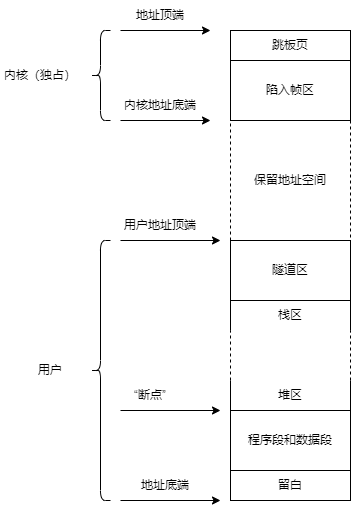

The diagram above was exported from draw.io. Its source (the exported page's mxGraphModel, read from the mxfile embedded in the PNG):
<mxGraphModel dx="1130" dy="553" grid="1" gridSize="10" guides="1" tooltips="1" connect="1" arrows="1" fold="1" page="1" pageScale="1" pageWidth="827" pageHeight="1169" background="none" math="0" shadow="0">
  <root>
    <mxCell id="0" />
    <mxCell id="1" parent="0" />
    <mxCell id="36" value="" style="rounded=0;whiteSpace=wrap;html=1;strokeColor=none;" vertex="1" parent="1">
      <mxGeometry x="460" y="330" width="120" height="110" as="geometry" />
    </mxCell>
    <mxCell id="2" value="留白" style="rounded=0;whiteSpace=wrap;html=1;" parent="1" vertex="1">
      <mxGeometry x="460" y="500" width="120" height="30" as="geometry" />
    </mxCell>
    <mxCell id="3" value="程序段和数据段" style="rounded=0;whiteSpace=wrap;html=1;" parent="1" vertex="1">
      <mxGeometry x="460" y="440" width="120" height="60" as="geometry" />
    </mxCell>
    <mxCell id="6" value="" style="endArrow=none;html=1;entryX=0;entryY=0;entryDx=0;entryDy=0;" parent="1" target="3" edge="1">
      <mxGeometry width="50" height="50" relative="1" as="geometry">
        <mxPoint x="460" y="410" as="sourcePoint" />
        <mxPoint x="540" y="320" as="targetPoint" />
      </mxGeometry>
    </mxCell>
    <mxCell id="7" value="" style="endArrow=none;html=1;exitX=1;exitY=0;exitDx=0;exitDy=0;" parent="1" source="3" edge="1">
      <mxGeometry width="50" height="50" relative="1" as="geometry">
        <mxPoint x="490" y="370" as="sourcePoint" />
        <mxPoint x="580" y="410" as="targetPoint" />
      </mxGeometry>
    </mxCell>
    <mxCell id="8" value="堆区" style="text;html=1;strokeColor=none;fillColor=none;align=center;verticalAlign=middle;whiteSpace=wrap;rounded=0;" parent="1" vertex="1">
      <mxGeometry x="490" y="410" width="60" height="30" as="geometry" />
    </mxCell>
    <mxCell id="11" value="隧道区" style="rounded=0;whiteSpace=wrap;html=1;" parent="1" vertex="1">
      <mxGeometry x="460" y="270" width="120" height="60" as="geometry" />
    </mxCell>
    <mxCell id="12" value="" style="endArrow=none;html=1;entryX=0;entryY=1;entryDx=0;entryDy=0;" parent="1" target="11" edge="1">
      <mxGeometry width="50" height="50" relative="1" as="geometry">
        <mxPoint x="460" y="360" as="sourcePoint" />
        <mxPoint x="540" y="320" as="targetPoint" />
      </mxGeometry>
    </mxCell>
    <mxCell id="13" value="" style="endArrow=none;html=1;exitX=1;exitY=1;exitDx=0;exitDy=0;" parent="1" source="11" edge="1">
      <mxGeometry width="50" height="50" relative="1" as="geometry">
        <mxPoint x="490" y="370" as="sourcePoint" />
        <mxPoint x="580" y="360" as="targetPoint" />
      </mxGeometry>
    </mxCell>
    <mxCell id="14" value="栈区" style="text;html=1;strokeColor=none;fillColor=none;align=center;verticalAlign=middle;whiteSpace=wrap;rounded=0;" parent="1" vertex="1">
      <mxGeometry x="490" y="330" width="60" height="30" as="geometry" />
    </mxCell>
    <mxCell id="15" value="" style="endArrow=classic;html=1;" parent="1" edge="1">
      <mxGeometry width="50" height="50" relative="1" as="geometry">
        <mxPoint x="350" y="270" as="sourcePoint" />
        <mxPoint x="450" y="270" as="targetPoint" />
      </mxGeometry>
    </mxCell>
    <mxCell id="16" value="用户地址顶端" style="text;html=1;strokeColor=none;fillColor=none;align=center;verticalAlign=middle;whiteSpace=wrap;rounded=0;" parent="1" vertex="1">
      <mxGeometry x="350" y="240" width="80" height="30" as="geometry" />
    </mxCell>
    <mxCell id="17" value="" style="endArrow=classic;html=1;" parent="1" edge="1">
      <mxGeometry width="50" height="50" relative="1" as="geometry">
        <mxPoint x="350" y="440" as="sourcePoint" />
        <mxPoint x="450" y="440" as="targetPoint" />
      </mxGeometry>
    </mxCell>
    <mxCell id="18" value="“断点”" style="text;html=1;strokeColor=none;fillColor=none;align=center;verticalAlign=middle;whiteSpace=wrap;rounded=0;" parent="1" vertex="1">
      <mxGeometry x="350" y="410" width="60" height="30" as="geometry" />
    </mxCell>
    <mxCell id="19" value="" style="endArrow=classic;html=1;" parent="1" edge="1">
      <mxGeometry width="50" height="50" relative="1" as="geometry">
        <mxPoint x="350" y="530" as="sourcePoint" />
        <mxPoint x="450" y="530" as="targetPoint" />
      </mxGeometry>
    </mxCell>
    <mxCell id="20" value="地址底端" style="text;html=1;strokeColor=none;fillColor=none;align=center;verticalAlign=middle;whiteSpace=wrap;rounded=0;" parent="1" vertex="1">
      <mxGeometry x="350" y="500" width="90" height="30" as="geometry" />
    </mxCell>
    <mxCell id="21" value="保留地址空间" style="rounded=0;whiteSpace=wrap;html=1;dashed=1;fillColor=none;" parent="1" vertex="1">
      <mxGeometry x="460" y="150" width="120" height="120" as="geometry" />
    </mxCell>
    <mxCell id="23" value="陷入帧区" style="rounded=0;whiteSpace=wrap;html=1;" parent="1" vertex="1">
      <mxGeometry x="460" y="90" width="120" height="60" as="geometry" />
    </mxCell>
    <mxCell id="24" value="" style="endArrow=none;dashed=1;html=1;" parent="1" edge="1">
      <mxGeometry width="50" height="50" relative="1" as="geometry">
        <mxPoint x="460" y="410" as="sourcePoint" />
        <mxPoint x="460" y="360" as="targetPoint" />
      </mxGeometry>
    </mxCell>
    <mxCell id="25" value="" style="endArrow=none;dashed=1;html=1;" parent="1" edge="1">
      <mxGeometry width="50" height="50" relative="1" as="geometry">
        <mxPoint x="580" y="410" as="sourcePoint" />
        <mxPoint x="580" y="360" as="targetPoint" />
      </mxGeometry>
    </mxCell>
    <mxCell id="26" value="跳板页" style="rounded=0;whiteSpace=wrap;html=1;" parent="1" vertex="1">
      <mxGeometry x="460" y="60" width="120" height="30" as="geometry" />
    </mxCell>
    <mxCell id="27" value="" style="endArrow=classic;html=1;" parent="1" edge="1">
      <mxGeometry width="50" height="50" relative="1" as="geometry">
        <mxPoint x="350" y="150" as="sourcePoint" />
        <mxPoint x="440" y="150" as="targetPoint" />
      </mxGeometry>
    </mxCell>
    <mxCell id="28" value="内核地址底端" style="text;html=1;strokeColor=none;fillColor=none;align=center;verticalAlign=middle;whiteSpace=wrap;rounded=0;" parent="1" vertex="1">
      <mxGeometry x="350" y="120" width="80" height="30" as="geometry" />
    </mxCell>
    <mxCell id="30" value="" style="endArrow=classic;html=1;" parent="1" edge="1">
      <mxGeometry width="50" height="50" relative="1" as="geometry">
        <mxPoint x="350" y="60" as="sourcePoint" />
        <mxPoint x="440" y="60" as="targetPoint" />
      </mxGeometry>
    </mxCell>
    <mxCell id="31" value="地址顶端" style="text;html=1;strokeColor=none;fillColor=none;align=center;verticalAlign=middle;whiteSpace=wrap;rounded=0;" parent="1" vertex="1">
      <mxGeometry x="350" y="30" width="80" height="30" as="geometry" />
    </mxCell>
    <mxCell id="32" value="" style="shape=curlyBracket;whiteSpace=wrap;html=1;rounded=1;labelPosition=left;verticalLabelPosition=middle;align=right;verticalAlign=middle;" parent="1" vertex="1">
      <mxGeometry x="320" y="60" width="20" height="90" as="geometry" />
    </mxCell>
    <mxCell id="33" value="内核（独占）" style="text;html=1;strokeColor=none;fillColor=none;align=center;verticalAlign=middle;whiteSpace=wrap;rounded=0;" parent="1" vertex="1">
      <mxGeometry x="230" y="90" width="80" height="30" as="geometry" />
    </mxCell>
    <mxCell id="34" value="" style="shape=curlyBracket;whiteSpace=wrap;html=1;rounded=1;labelPosition=left;verticalLabelPosition=middle;align=right;verticalAlign=middle;" parent="1" vertex="1">
      <mxGeometry x="320" y="270" width="20" height="260" as="geometry" />
    </mxCell>
    <mxCell id="35" value="用户" style="text;html=1;strokeColor=none;fillColor=none;align=center;verticalAlign=middle;whiteSpace=wrap;rounded=0;" parent="1" vertex="1">
      <mxGeometry x="250" y="385" width="60" height="30" as="geometry" />
    </mxCell>
  </root>
</mxGraphModel>